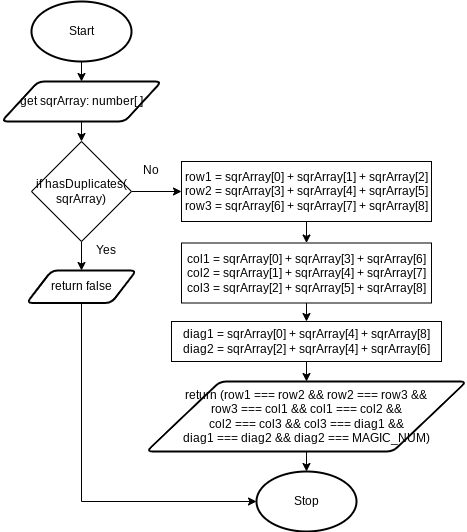

The diagram above was exported from draw.io. Its source (the exported page's mxGraphModel, read from the mxfile embedded in the PNG):
<mxGraphModel dx="1074" dy="709" grid="1" gridSize="10" guides="1" tooltips="1" connect="1" arrows="1" fold="1" page="1" pageScale="1" pageWidth="827" pageHeight="1169" math="0" shadow="0">
  <root>
    <mxCell id="0" />
    <mxCell id="1" parent="0" />
    <mxCell id="18" style="edgeStyle=none;html=1;exitX=0.5;exitY=1;exitDx=0;exitDy=0;exitPerimeter=0;entryX=0.5;entryY=0;entryDx=0;entryDy=0;" parent="1" source="19" target="21" edge="1">
      <mxGeometry relative="1" as="geometry" />
    </mxCell>
    <mxCell id="19" value="Start" style="strokeWidth=2;html=1;shape=mxgraph.flowchart.start_1;whiteSpace=wrap;" parent="1" vertex="1">
      <mxGeometry x="130" y="40" width="100" height="60" as="geometry" />
    </mxCell>
    <mxCell id="115" style="edgeStyle=none;html=1;exitX=0.5;exitY=1;exitDx=0;exitDy=0;entryX=0.5;entryY=0;entryDx=0;entryDy=0;" parent="1" source="21" target="114" edge="1">
      <mxGeometry relative="1" as="geometry" />
    </mxCell>
    <mxCell id="21" value="get sqrArray: number[ ]" style="shape=parallelogram;html=1;strokeWidth=2;perimeter=parallelogramPerimeter;whiteSpace=wrap;rounded=1;arcSize=12;size=0.23;" parent="1" vertex="1">
      <mxGeometry x="100" y="120" width="160" height="40" as="geometry" />
    </mxCell>
    <mxCell id="22" value="Stop" style="strokeWidth=2;html=1;shape=mxgraph.flowchart.start_1;whiteSpace=wrap;" parent="1" vertex="1">
      <mxGeometry x="355" y="510" width="100" height="60" as="geometry" />
    </mxCell>
    <mxCell id="130" style="edgeStyle=none;html=1;exitX=0.5;exitY=1;exitDx=0;exitDy=0;entryX=0.5;entryY=0;entryDx=0;entryDy=0;" parent="1" source="98" target="129" edge="1">
      <mxGeometry relative="1" as="geometry" />
    </mxCell>
    <mxCell id="98" value="&lt;span&gt;row1 = sqrArray[0] + sqrArray[1] + sqrArray[2]&lt;br&gt;row2 = sqrArray[3] + sqrArray[4] + sqrArray[5]&lt;br&gt;row3 = sqrArray[6] + sqrArray[7] + sqrArray[8]&lt;br&gt;&lt;/span&gt;" style="rounded=0;whiteSpace=wrap;html=1;" parent="1" vertex="1">
      <mxGeometry x="280" y="200" width="250" height="60" as="geometry" />
    </mxCell>
    <mxCell id="119" style="edgeStyle=none;html=1;exitX=1;exitY=0.5;exitDx=0;exitDy=0;entryX=0;entryY=0.5;entryDx=0;entryDy=0;" parent="1" source="114" target="98" edge="1">
      <mxGeometry relative="1" as="geometry">
        <mxPoint x="280" y="209" as="targetPoint" />
      </mxGeometry>
    </mxCell>
    <mxCell id="121" style="edgeStyle=none;html=1;exitX=0.5;exitY=1;exitDx=0;exitDy=0;entryX=0.5;entryY=0;entryDx=0;entryDy=0;" parent="1" source="114" target="120" edge="1">
      <mxGeometry relative="1" as="geometry" />
    </mxCell>
    <mxCell id="114" value="if hasDuplicates(&lt;br&gt;sqrArray)" style="rhombus;whiteSpace=wrap;html=1;" parent="1" vertex="1">
      <mxGeometry x="130" y="180" width="100" height="100" as="geometry" />
    </mxCell>
    <mxCell id="116" value="Yes" style="text;html=1;strokeColor=none;fillColor=none;align=center;verticalAlign=middle;whiteSpace=wrap;rounded=0;" parent="1" vertex="1">
      <mxGeometry x="190" y="278.5" width="30" height="20" as="geometry" />
    </mxCell>
    <mxCell id="117" value="No" style="text;html=1;strokeColor=none;fillColor=none;align=center;verticalAlign=middle;whiteSpace=wrap;rounded=0;" parent="1" vertex="1">
      <mxGeometry x="240" y="199" width="20" height="20" as="geometry" />
    </mxCell>
    <mxCell id="136" style="edgeStyle=none;html=1;exitX=0.5;exitY=1;exitDx=0;exitDy=0;entryX=0;entryY=0.5;entryDx=0;entryDy=0;entryPerimeter=0;rounded=0;" parent="1" source="120" target="22" edge="1">
      <mxGeometry relative="1" as="geometry">
        <Array as="points">
          <mxPoint x="180" y="540" />
        </Array>
      </mxGeometry>
    </mxCell>
    <mxCell id="120" value="return false" style="shape=parallelogram;html=1;strokeWidth=2;perimeter=parallelogramPerimeter;whiteSpace=wrap;rounded=1;arcSize=12;size=0.23;" parent="1" vertex="1">
      <mxGeometry x="125" y="309" width="110" height="32.5" as="geometry" />
    </mxCell>
    <mxCell id="132" style="edgeStyle=none;html=1;exitX=0.5;exitY=1;exitDx=0;exitDy=0;entryX=0.5;entryY=0;entryDx=0;entryDy=0;" parent="1" source="129" target="131" edge="1">
      <mxGeometry relative="1" as="geometry" />
    </mxCell>
    <mxCell id="129" value="&lt;span&gt;&lt;div&gt;col1 = sqrArray[0] + sqrArray[3] + sqrArray[6]&lt;/div&gt;&lt;div&gt;&lt;span&gt;col2 = sqrArray[1] + sqrArray[4] + sqrArray[7]&lt;/span&gt;&lt;/div&gt;&lt;div&gt;&lt;span&gt;col3 = sqrArray[2] + sqrArray[5] + sqrArray[8]&lt;/span&gt;&lt;/div&gt;&lt;/span&gt;" style="rounded=0;whiteSpace=wrap;html=1;" parent="1" vertex="1">
      <mxGeometry x="280" y="281.5" width="250" height="60" as="geometry" />
    </mxCell>
    <mxCell id="134" style="edgeStyle=none;html=1;exitX=0.5;exitY=1;exitDx=0;exitDy=0;entryX=0.5;entryY=0;entryDx=0;entryDy=0;" parent="1" source="131" target="133" edge="1">
      <mxGeometry relative="1" as="geometry" />
    </mxCell>
    <mxCell id="131" value="&lt;span&gt;diag1 = sqrArray[0] + sqrArray[4] + sqrArray[8]&lt;br&gt;diag2 = sqrArray[2] + sqrArray[4] + sqrArray[6]&lt;br&gt;&lt;/span&gt;" style="rounded=0;whiteSpace=wrap;html=1;" parent="1" vertex="1">
      <mxGeometry x="270" y="360" width="270" height="40" as="geometry" />
    </mxCell>
    <mxCell id="135" style="edgeStyle=none;html=1;exitX=0.5;exitY=1;exitDx=0;exitDy=0;entryX=0.5;entryY=0;entryDx=0;entryDy=0;entryPerimeter=0;" parent="1" source="133" target="22" edge="1">
      <mxGeometry relative="1" as="geometry" />
    </mxCell>
    <mxCell id="133" value="return (&lt;span&gt;row1 === row2 &amp;amp;&amp;amp;&amp;nbsp;&lt;/span&gt;&lt;span&gt;row2 === row3 &amp;amp;&amp;amp;&lt;br&gt;&lt;/span&gt;&lt;span&gt;row3 === col1 &amp;amp;&amp;amp;&amp;nbsp;&lt;/span&gt;&lt;span&gt;col1 === col2 &amp;amp;&amp;amp;&lt;br&gt;&lt;/span&gt;&lt;span&gt;col2 === col3 &amp;amp;&amp;amp;&amp;nbsp;&lt;/span&gt;&lt;span&gt;col3 === diag1 &amp;amp;&amp;amp;&lt;br&gt;&lt;/span&gt;&lt;span&gt;diag1 === diag2 &amp;amp;&amp;amp;&amp;nbsp;&lt;/span&gt;&lt;span&gt;diag2 === MAGIC_NUM)&lt;/span&gt;&lt;span&gt;&lt;br&gt;&lt;/span&gt;" style="shape=parallelogram;html=1;strokeWidth=2;perimeter=parallelogramPerimeter;whiteSpace=wrap;rounded=1;arcSize=12;size=0.23;" parent="1" vertex="1">
      <mxGeometry x="245" y="420" width="320" height="70" as="geometry" />
    </mxCell>
  </root>
</mxGraphModel>